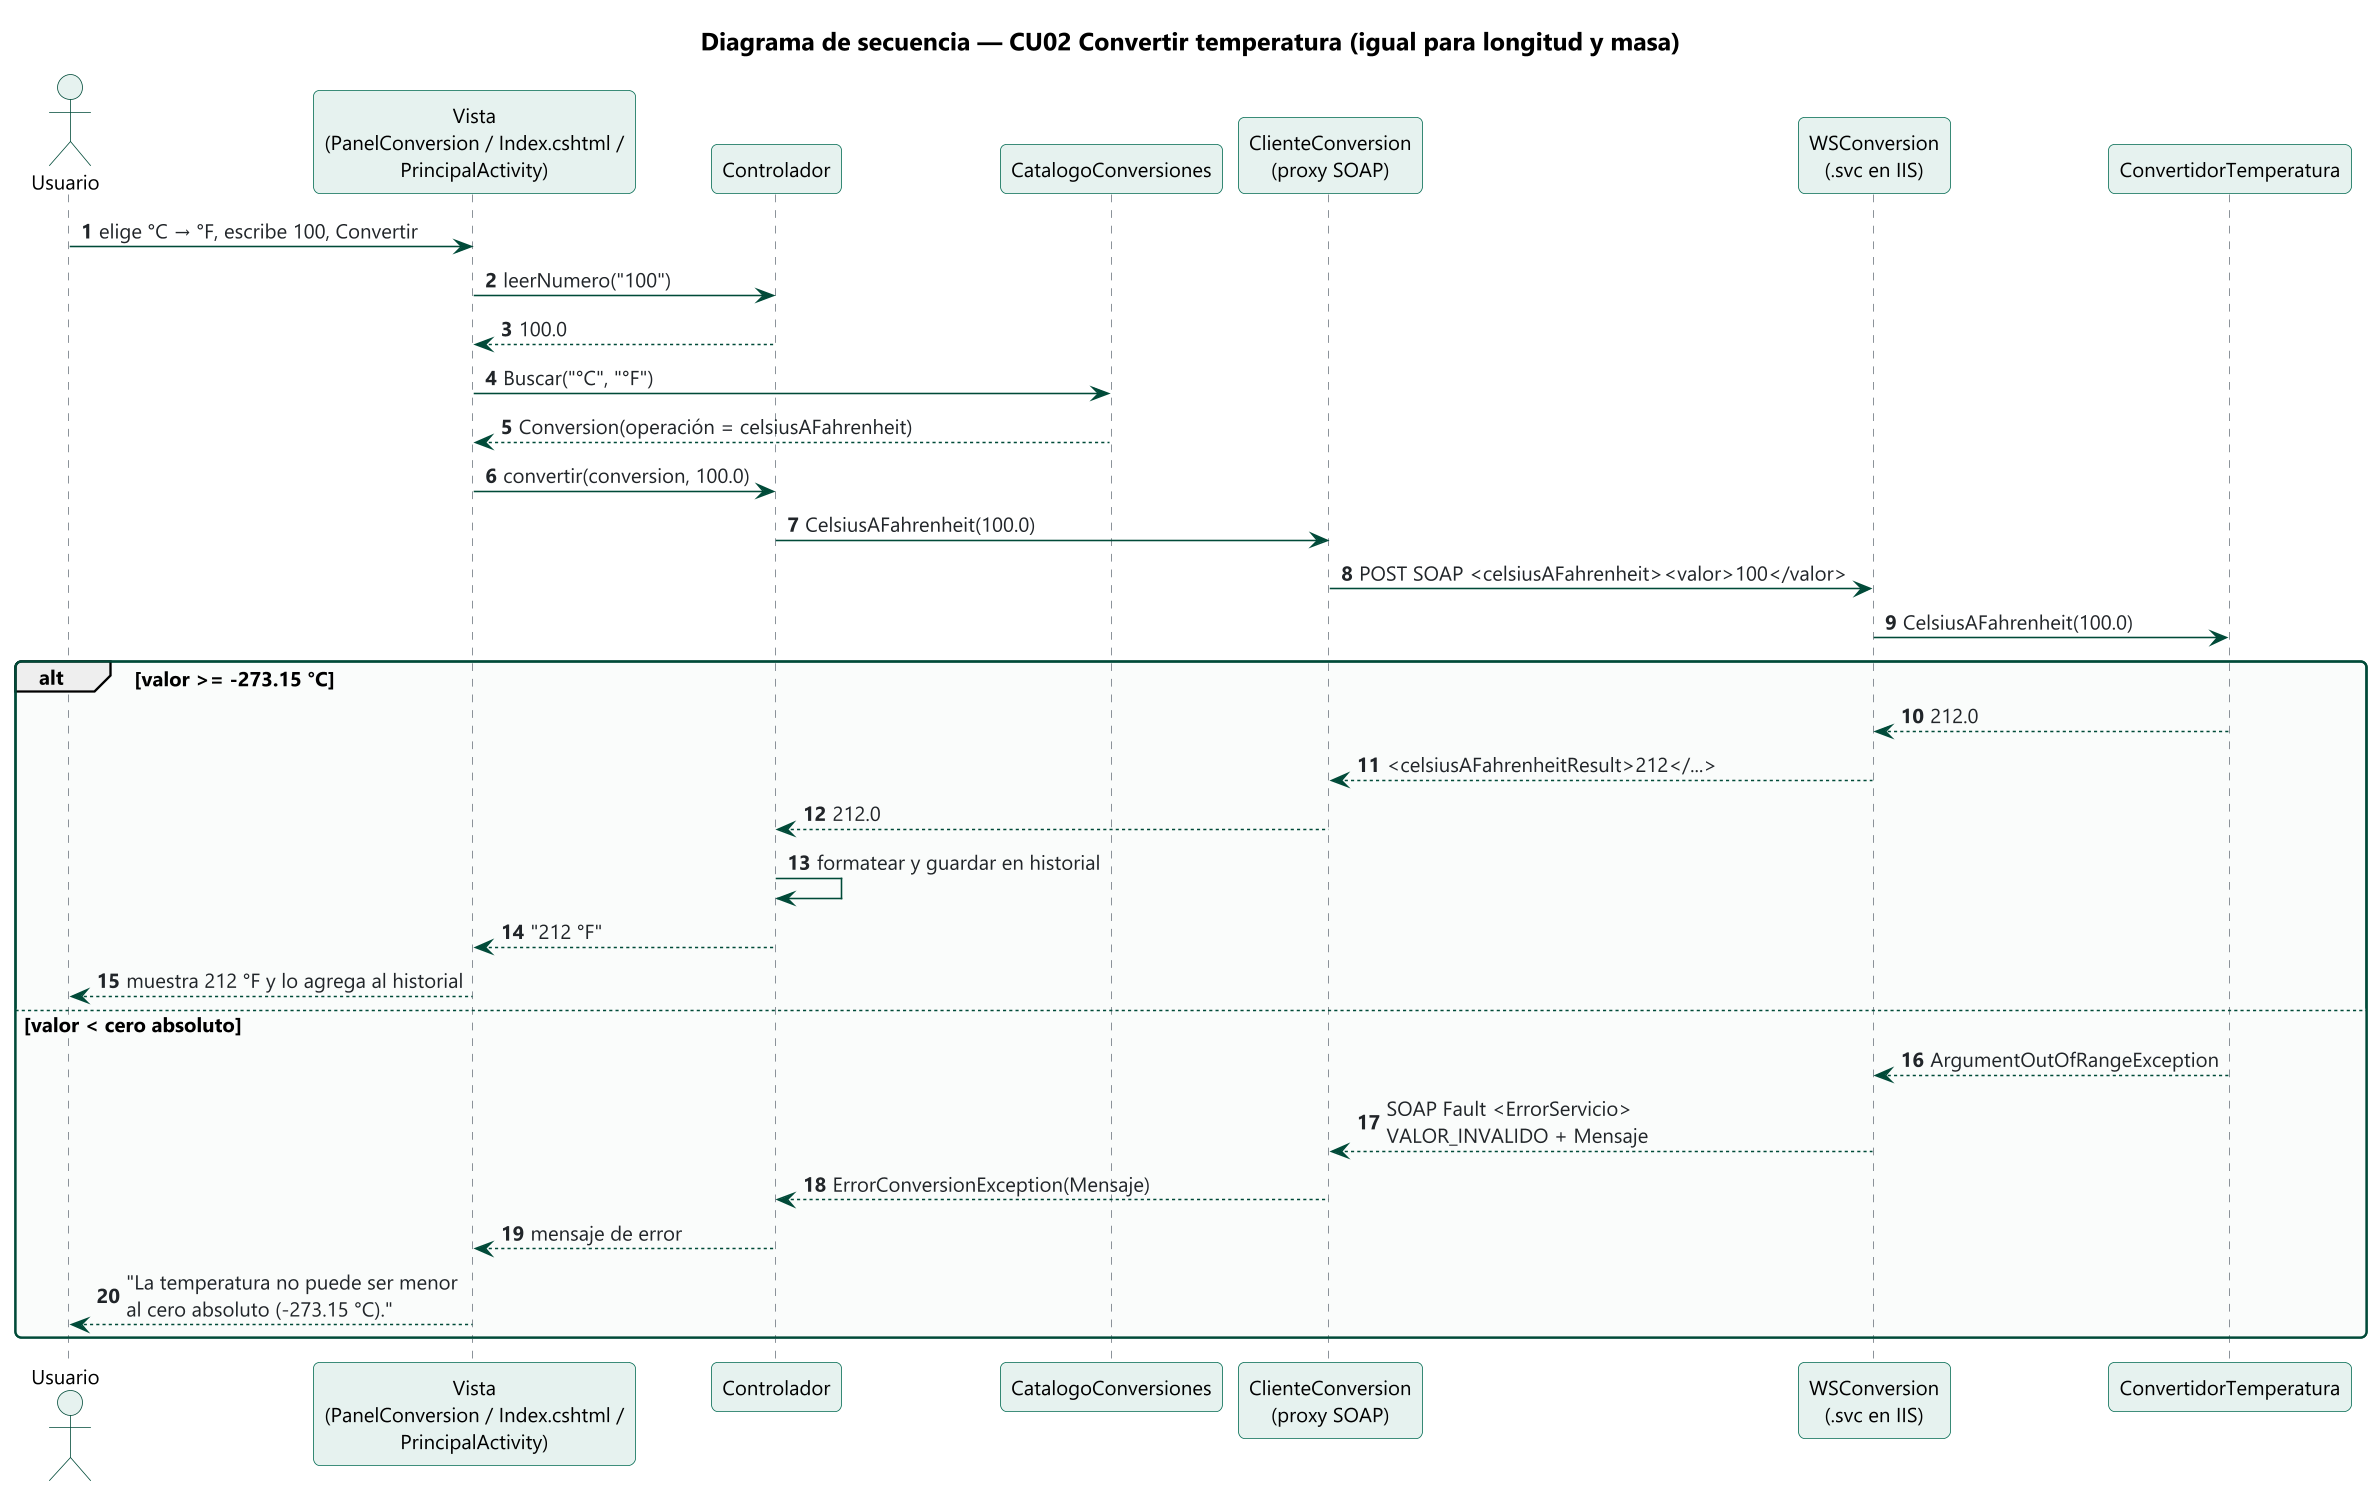

The diagram above was rendered by PlantUML. Its source (embedded in the PNG):
@startuml DS_Realizar_Conversion
skinparamlocked dpi 150
!include ../_estilo.iuml
title Diagrama de secuencia — CU02 Convertir temperatura (igual para longitud y masa)
autonumber

actor Usuario
participant "Vista\n(PanelConversion / Index.cshtml /\nPrincipalActivity)" as Vista
participant "Controlador" as Ctrl
participant "CatalogoConversiones" as Cat
participant "ClienteConversion\n(proxy SOAP)" as Proxy
participant "WSConversion\n(.svc en IIS)" as WS
participant "ConvertidorTemperatura" as Conv

Usuario -> Vista : elige °C → °F, escribe 100, Convertir
Vista -> Ctrl : leerNumero("100")
Ctrl --> Vista : 100.0
Vista -> Cat : Buscar("°C", "°F")
Cat --> Vista : Conversion(operación = celsiusAFahrenheit)
Vista -> Ctrl : convertir(conversion, 100.0)
Ctrl -> Proxy : CelsiusAFahrenheit(100.0)
Proxy -> WS : POST SOAP <celsiusAFahrenheit><valor>100</valor>
WS -> Conv : CelsiusAFahrenheit(100.0)
alt valor >= -273.15 °C
  Conv --> WS : 212.0
  WS --> Proxy : <celsiusAFahrenheitResult>212</...>
  Proxy --> Ctrl : 212.0
  Ctrl -> Ctrl : formatear y guardar en historial
  Ctrl --> Vista : "212 °F"
  Vista --> Usuario : muestra 212 °F y lo agrega al historial
else valor < cero absoluto
  Conv --> WS : ArgumentOutOfRangeException
  WS --> Proxy : SOAP Fault <ErrorServicio>\nVALOR_INVALIDO + Mensaje
  Proxy --> Ctrl : ErrorConversionException(Mensaje)
  Ctrl --> Vista : mensaje de error
  Vista --> Usuario : "La temperatura no puede ser menor\nal cero absoluto (-273.15 °C)."
end
@enduml